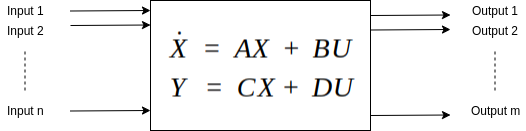

The diagram above was exported from draw.io. Its source (the exported page's mxGraphModel, read from the mxfile embedded in the PNG):
<mxGraphModel dx="1357" dy="728" grid="1" gridSize="10" guides="1" tooltips="1" connect="1" arrows="1" fold="1" page="1" pageScale="1" pageWidth="850" pageHeight="1100" math="0" shadow="0">
  <root>
    <mxCell id="0" />
    <mxCell id="1" parent="0" />
    <mxCell id="POtXQDBpukl1R3UxUA75-1" value="" style="rounded=0;whiteSpace=wrap;html=1;" vertex="1" parent="1">
      <mxGeometry x="280" y="280" width="220" height="130" as="geometry" />
    </mxCell>
    <mxCell id="POtXQDBpukl1R3UxUA75-2" value="" style="shape=image;verticalLabelPosition=bottom;labelBackgroundColor=#ffffff;verticalAlign=top;aspect=fixed;imageAspect=0;image=data:image/png,(base64 omitted: 5456 chars);" vertex="1" parent="1">
      <mxGeometry x="292" y="304.5" width="196" height="81" as="geometry" />
    </mxCell>
    <mxCell id="POtXQDBpukl1R3UxUA75-3" value="" style="endArrow=classic;html=1;" edge="1" parent="1">
      <mxGeometry width="50" height="50" relative="1" as="geometry">
        <mxPoint x="200" y="305" as="sourcePoint" />
        <mxPoint x="280" y="304.5" as="targetPoint" />
      </mxGeometry>
    </mxCell>
    <mxCell id="POtXQDBpukl1R3UxUA75-4" value="" style="endArrow=classic;html=1;" edge="1" parent="1">
      <mxGeometry width="50" height="50" relative="1" as="geometry">
        <mxPoint x="200" y="390.5" as="sourcePoint" />
        <mxPoint x="280" y="390" as="targetPoint" />
      </mxGeometry>
    </mxCell>
    <mxCell id="POtXQDBpukl1R3UxUA75-5" value="" style="endArrow=classic;html=1;" edge="1" parent="1">
      <mxGeometry width="50" height="50" relative="1" as="geometry">
        <mxPoint x="200" y="290.5" as="sourcePoint" />
        <mxPoint x="280" y="290" as="targetPoint" />
      </mxGeometry>
    </mxCell>
    <mxCell id="POtXQDBpukl1R3UxUA75-6" value="Input 1" style="text;html=1;align=center;verticalAlign=middle;resizable=0;points=[];autosize=1;" vertex="1" parent="1">
      <mxGeometry x="130" y="280" width="50" height="20" as="geometry" />
    </mxCell>
    <mxCell id="POtXQDBpukl1R3UxUA75-7" value="Input 2" style="text;html=1;align=center;verticalAlign=middle;resizable=0;points=[];autosize=1;" vertex="1" parent="1">
      <mxGeometry x="130" y="300" width="50" height="20" as="geometry" />
    </mxCell>
    <mxCell id="POtXQDBpukl1R3UxUA75-11" value="Input n" style="text;html=1;align=center;verticalAlign=middle;resizable=0;points=[];autosize=1;" vertex="1" parent="1">
      <mxGeometry x="130" y="380" width="50" height="20" as="geometry" />
    </mxCell>
    <mxCell id="POtXQDBpukl1R3UxUA75-12" value="" style="endArrow=none;dashed=1;html=1;" edge="1" parent="1">
      <mxGeometry width="50" height="50" relative="1" as="geometry">
        <mxPoint x="154.5" y="370" as="sourcePoint" />
        <mxPoint x="154.5" y="330" as="targetPoint" />
      </mxGeometry>
    </mxCell>
    <mxCell id="POtXQDBpukl1R3UxUA75-13" value="" style="endArrow=classic;html=1;" edge="1" parent="1">
      <mxGeometry width="50" height="50" relative="1" as="geometry">
        <mxPoint x="500" y="309.5" as="sourcePoint" />
        <mxPoint x="580" y="309" as="targetPoint" />
      </mxGeometry>
    </mxCell>
    <mxCell id="POtXQDBpukl1R3UxUA75-14" value="" style="endArrow=classic;html=1;" edge="1" parent="1">
      <mxGeometry width="50" height="50" relative="1" as="geometry">
        <mxPoint x="500" y="395" as="sourcePoint" />
        <mxPoint x="580" y="394.5" as="targetPoint" />
      </mxGeometry>
    </mxCell>
    <mxCell id="POtXQDBpukl1R3UxUA75-15" value="" style="endArrow=classic;html=1;" edge="1" parent="1">
      <mxGeometry width="50" height="50" relative="1" as="geometry">
        <mxPoint x="500" y="295" as="sourcePoint" />
        <mxPoint x="580" y="294.5" as="targetPoint" />
      </mxGeometry>
    </mxCell>
    <mxCell id="POtXQDBpukl1R3UxUA75-20" value="Output 1" style="text;html=1;align=center;verticalAlign=middle;resizable=0;points=[];autosize=1;" vertex="1" parent="1">
      <mxGeometry x="595" y="280" width="60" height="20" as="geometry" />
    </mxCell>
    <mxCell id="POtXQDBpukl1R3UxUA75-21" value="Output 2" style="text;html=1;align=center;verticalAlign=middle;resizable=0;points=[];autosize=1;" vertex="1" parent="1">
      <mxGeometry x="595" y="300" width="60" height="20" as="geometry" />
    </mxCell>
    <mxCell id="POtXQDBpukl1R3UxUA75-22" value="Output m" style="text;html=1;align=center;verticalAlign=middle;resizable=0;points=[];autosize=1;" vertex="1" parent="1">
      <mxGeometry x="595" y="380" width="60" height="20" as="geometry" />
    </mxCell>
    <mxCell id="POtXQDBpukl1R3UxUA75-23" value="" style="endArrow=none;dashed=1;html=1;" edge="1" parent="1">
      <mxGeometry width="50" height="50" relative="1" as="geometry">
        <mxPoint x="624.5" y="370" as="sourcePoint" />
        <mxPoint x="624.5" y="330" as="targetPoint" />
      </mxGeometry>
    </mxCell>
  </root>
</mxGraphModel>